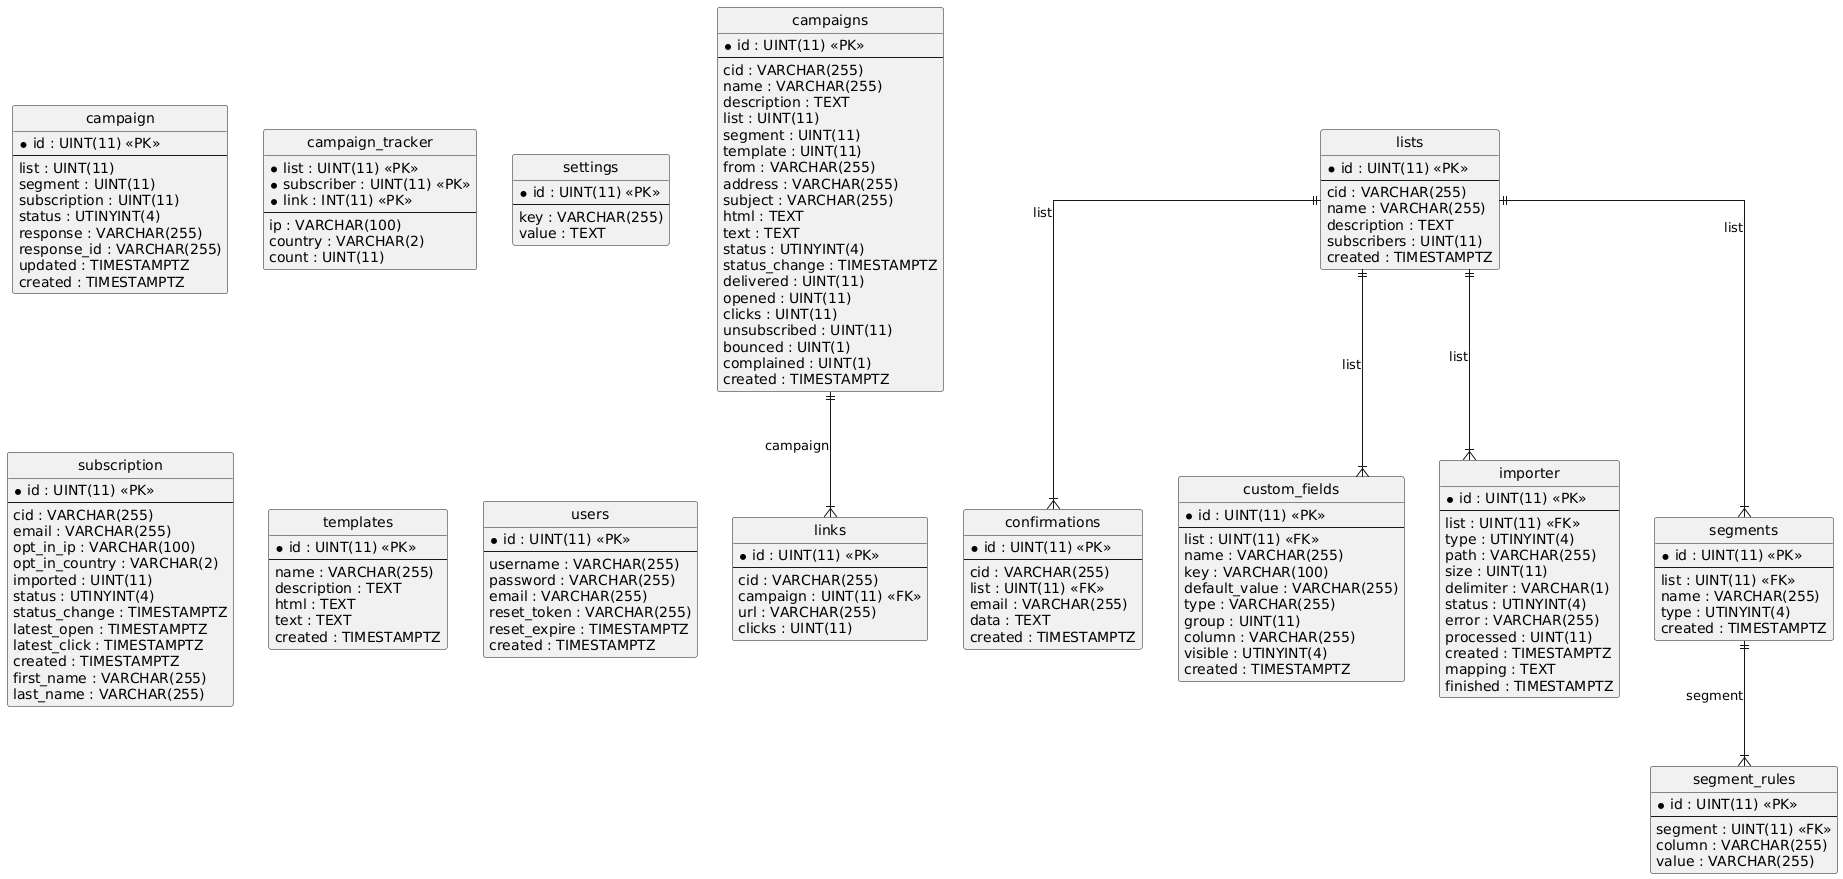

The diagram above was rendered by PlantUML. Its source (embedded in the PNG):
@startuml
hide circle
skinparam linetype ortho

entity "campaign" as campaign {
  * id : UINT(11) <<PK>>
  --
  list : UINT(11)
  segment : UINT(11)
  subscription : UINT(11)
  status : UTINYINT(4)
  response : VARCHAR(255)
  response_id : VARCHAR(255)
  updated : TIMESTAMPTZ
  created : TIMESTAMPTZ
}

entity "campaign_tracker" as campaign_tracker {
  * list : UINT(11) <<PK>>
  * subscriber : UINT(11) <<PK>>
  * link : INT(11) <<PK>>
  --
  ip : VARCHAR(100)
  country : VARCHAR(2)
  count : UINT(11)
}

entity "campaigns" as campaigns {
  * id : UINT(11) <<PK>>
  --
  cid : VARCHAR(255)
  name : VARCHAR(255)
  description : TEXT
  list : UINT(11)
  segment : UINT(11)
  template : UINT(11)
  from : VARCHAR(255)
  address : VARCHAR(255)
  subject : VARCHAR(255)
  html : TEXT
  text : TEXT
  status : UTINYINT(4)
  status_change : TIMESTAMPTZ
  delivered : UINT(11)
  opened : UINT(11)
  clicks : UINT(11)
  unsubscribed : UINT(11)
  bounced : UINT(1)
  complained : UINT(1)
  created : TIMESTAMPTZ
}

entity "confirmations" as confirmations {
  * id : UINT(11) <<PK>>
  --
  cid : VARCHAR(255)
  list : UINT(11) <<FK>>
  email : VARCHAR(255)
  data : TEXT
  created : TIMESTAMPTZ
}

entity "custom_fields" as custom_fields {
  * id : UINT(11) <<PK>>
  --
  list : UINT(11) <<FK>>
  name : VARCHAR(255)
  key : VARCHAR(100)
  default_value : VARCHAR(255)
  type : VARCHAR(255)
  group : UINT(11)
  column : VARCHAR(255)
  visible : UTINYINT(4)
  created : TIMESTAMPTZ
}

entity "importer" as importer {
  * id : UINT(11) <<PK>>
  --
  list : UINT(11) <<FK>>
  type : UTINYINT(4)
  path : VARCHAR(255)
  size : UINT(11)
  delimiter : VARCHAR(1)
  status : UTINYINT(4)
  error : VARCHAR(255)
  processed : UINT(11)
  created : TIMESTAMPTZ
  mapping : TEXT
  finished : TIMESTAMPTZ
}

entity "links" as links {
  * id : UINT(11) <<PK>>
  --
  cid : VARCHAR(255)
  campaign : UINT(11) <<FK>>
  url : VARCHAR(255)
  clicks : UINT(11)
}

entity "lists" as lists {
  * id : UINT(11) <<PK>>
  --
  cid : VARCHAR(255)
  name : VARCHAR(255)
  description : TEXT
  subscribers : UINT(11)
  created : TIMESTAMPTZ
}

entity "segment_rules" as segment_rules {
  * id : UINT(11) <<PK>>
  --
  segment : UINT(11) <<FK>>
  column : VARCHAR(255)
  value : VARCHAR(255)
}

entity "segments" as segments {
  * id : UINT(11) <<PK>>
  --
  list : UINT(11) <<FK>>
  name : VARCHAR(255)
  type : UTINYINT(4)
  created : TIMESTAMPTZ
}

entity "settings" as settings {
  * id : UINT(11) <<PK>>
  --
  key : VARCHAR(255)
  value : TEXT
}

entity "subscription" as subscription {
  * id : UINT(11) <<PK>>
  --
  cid : VARCHAR(255)
  email : VARCHAR(255)
  opt_in_ip : VARCHAR(100)
  opt_in_country : VARCHAR(2)
  imported : UINT(11)
  status : UTINYINT(4)
  status_change : TIMESTAMPTZ
  latest_open : TIMESTAMPTZ
  latest_click : TIMESTAMPTZ
  created : TIMESTAMPTZ
  first_name : VARCHAR(255)
  last_name : VARCHAR(255)
}

entity "templates" as templates {
  * id : UINT(11) <<PK>>
  --
  name : VARCHAR(255)
  description : TEXT
  html : TEXT
  text : TEXT
  created : TIMESTAMPTZ
}

entity "users" as users {
  * id : UINT(11) <<PK>>
  --
  username : VARCHAR(255)
  password : VARCHAR(255)
  email : VARCHAR(255)
  reset_token : VARCHAR(255)
  reset_expire : TIMESTAMPTZ
  created : TIMESTAMPTZ
}

lists ||--|{ confirmations : "list"
lists ||--|{ custom_fields : "list"
lists ||--|{ importer : "list"
campaigns ||--|{ links : "campaign"
segments ||--|{ segment_rules : "segment"
lists ||--|{ segments : "list"
@enduml